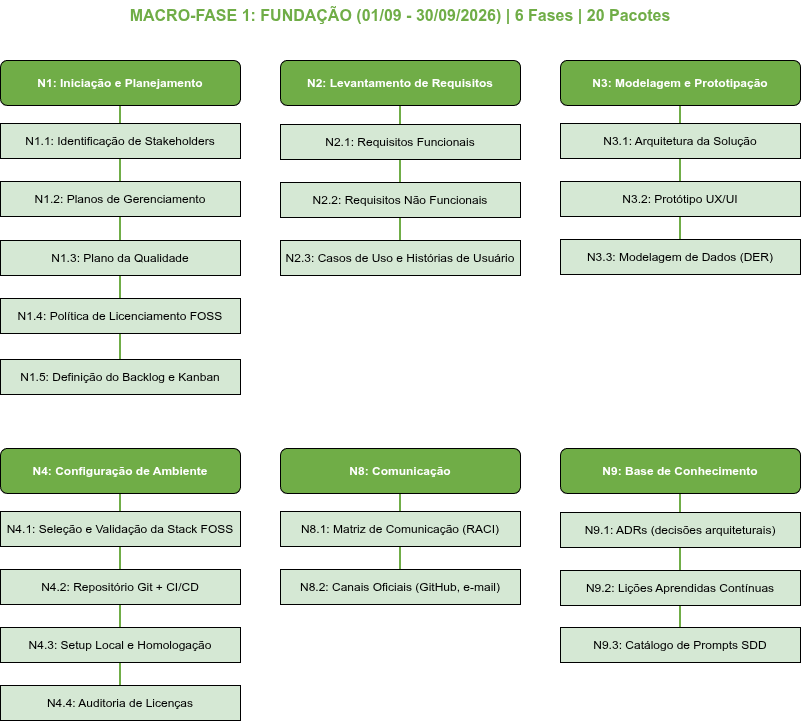

The diagram above was exported from draw.io. Its source (the exported page's mxGraphModel, read from the mxfile embedded in the PNG):
<mxGraphModel dx="2054" dy="847" grid="1" gridSize="10" guides="1" tooltips="1" connect="1" arrows="1" fold="1" page="1" pageScale="1" pageWidth="1600" pageHeight="900" math="0" shadow="0">
  <root>
    <mxCell id="0" />
    <mxCell id="1" parent="0" />
    <mxCell id="e_N1_N1.1" edge="1" parent="1" source="N1" style="edgeStyle=orthogonalEdgeStyle;rounded=0;orthogonalLoop=1;jettySize=auto;html=1;strokeColor=#70AD47;strokeWidth=2;fontSize=12;endArrow=none;endFill=0;" target="N1.1">
      <mxGeometry relative="1" as="geometry" />
    </mxCell>
    <mxCell id="e_N1_N1.2" edge="1" parent="1" source="N1" style="edgeStyle=orthogonalEdgeStyle;rounded=0;orthogonalLoop=1;jettySize=auto;html=1;strokeColor=#70AD47;strokeWidth=2;fontSize=12;endArrow=none;endFill=0;" target="N1.2">
      <mxGeometry relative="1" as="geometry" />
    </mxCell>
    <mxCell id="e_N1_N1.3" edge="1" parent="1" source="N1" style="edgeStyle=orthogonalEdgeStyle;rounded=0;orthogonalLoop=1;jettySize=auto;html=1;strokeColor=#70AD47;strokeWidth=2;fontSize=12;endArrow=none;endFill=0;" target="N1.3">
      <mxGeometry relative="1" as="geometry" />
    </mxCell>
    <mxCell id="e_N1_N1.4" edge="1" parent="1" source="N1" style="edgeStyle=orthogonalEdgeStyle;rounded=0;orthogonalLoop=1;jettySize=auto;html=1;strokeColor=#70AD47;strokeWidth=2;fontSize=12;endArrow=none;endFill=0;" target="N1.4">
      <mxGeometry relative="1" as="geometry" />
    </mxCell>
    <mxCell id="e_N1_N1.5" edge="1" parent="1" source="N1" style="edgeStyle=orthogonalEdgeStyle;rounded=0;orthogonalLoop=1;jettySize=auto;html=1;strokeColor=#70AD47;strokeWidth=2;fontSize=12;endArrow=none;endFill=0;" target="N1.5">
      <mxGeometry relative="1" as="geometry" />
    </mxCell>
    <mxCell id="e_N2_N2.1" edge="1" parent="1" source="N2" style="edgeStyle=orthogonalEdgeStyle;rounded=0;orthogonalLoop=1;jettySize=auto;html=1;strokeColor=#70AD47;strokeWidth=2;fontSize=12;endArrow=none;endFill=0;" target="N2.1">
      <mxGeometry relative="1" as="geometry" />
    </mxCell>
    <mxCell id="e_N2_N2.2" edge="1" parent="1" source="N2" style="edgeStyle=orthogonalEdgeStyle;rounded=0;orthogonalLoop=1;jettySize=auto;html=1;strokeColor=#70AD47;strokeWidth=2;fontSize=12;endArrow=none;endFill=0;" target="N2.2">
      <mxGeometry relative="1" as="geometry" />
    </mxCell>
    <mxCell id="e_N2_N2.3" edge="1" parent="1" source="N2" style="edgeStyle=orthogonalEdgeStyle;rounded=0;orthogonalLoop=1;jettySize=auto;html=1;strokeColor=#70AD47;strokeWidth=2;fontSize=12;endArrow=none;endFill=0;" target="N2.3">
      <mxGeometry relative="1" as="geometry" />
    </mxCell>
    <mxCell id="e_N3_N3.1" edge="1" parent="1" source="N3" style="edgeStyle=orthogonalEdgeStyle;rounded=0;orthogonalLoop=1;jettySize=auto;html=1;strokeColor=#70AD47;strokeWidth=2;fontSize=12;endArrow=none;endFill=0;" target="N3.1">
      <mxGeometry relative="1" as="geometry" />
    </mxCell>
    <mxCell id="e_N3_N3.2" edge="1" parent="1" source="N3" style="edgeStyle=orthogonalEdgeStyle;rounded=0;orthogonalLoop=1;jettySize=auto;html=1;strokeColor=#70AD47;strokeWidth=2;fontSize=12;endArrow=none;endFill=0;" target="N3.2">
      <mxGeometry relative="1" as="geometry" />
    </mxCell>
    <mxCell id="e_N3_N3.3" edge="1" parent="1" source="N3" style="edgeStyle=orthogonalEdgeStyle;rounded=0;orthogonalLoop=1;jettySize=auto;html=1;strokeColor=#70AD47;strokeWidth=2;fontSize=12;endArrow=none;endFill=0;" target="N3.3">
      <mxGeometry relative="1" as="geometry" />
    </mxCell>
    <mxCell id="e_N4_N4.1" edge="1" parent="1" source="N4" style="edgeStyle=orthogonalEdgeStyle;rounded=0;orthogonalLoop=1;jettySize=auto;html=1;strokeColor=#70AD47;strokeWidth=2;fontSize=12;endArrow=none;endFill=0;" target="N4.1">
      <mxGeometry relative="1" as="geometry" />
    </mxCell>
    <mxCell id="e_N4_N4.2" edge="1" parent="1" source="N4" style="edgeStyle=orthogonalEdgeStyle;rounded=0;orthogonalLoop=1;jettySize=auto;html=1;strokeColor=#70AD47;strokeWidth=2;fontSize=12;endArrow=none;endFill=0;" target="N4.2">
      <mxGeometry relative="1" as="geometry" />
    </mxCell>
    <mxCell id="e_N4_N4.3" edge="1" parent="1" source="N4" style="edgeStyle=orthogonalEdgeStyle;rounded=0;orthogonalLoop=1;jettySize=auto;html=1;strokeColor=#70AD47;strokeWidth=2;fontSize=12;endArrow=none;endFill=0;" target="N4.3">
      <mxGeometry relative="1" as="geometry" />
    </mxCell>
    <mxCell id="e_N4_N4.4" edge="1" parent="1" source="N4" style="edgeStyle=orthogonalEdgeStyle;rounded=0;orthogonalLoop=1;jettySize=auto;html=1;strokeColor=#70AD47;strokeWidth=2;fontSize=12;endArrow=none;endFill=0;" target="N4.4">
      <mxGeometry relative="1" as="geometry" />
    </mxCell>
    <mxCell id="e_N8_N8.1" edge="1" parent="1" source="N8" style="edgeStyle=orthogonalEdgeStyle;rounded=0;orthogonalLoop=1;jettySize=auto;html=1;strokeColor=#70AD47;strokeWidth=2;fontSize=12;endArrow=none;endFill=0;" target="N8.1">
      <mxGeometry relative="1" as="geometry" />
    </mxCell>
    <mxCell id="e_N8_N8.2" edge="1" parent="1" source="N8" style="edgeStyle=orthogonalEdgeStyle;rounded=0;orthogonalLoop=1;jettySize=auto;html=1;strokeColor=#70AD47;strokeWidth=2;fontSize=12;endArrow=none;endFill=0;" target="N8.2">
      <mxGeometry relative="1" as="geometry" />
    </mxCell>
    <mxCell id="e_N9_N9.1" edge="1" parent="1" source="N9" style="edgeStyle=orthogonalEdgeStyle;rounded=0;orthogonalLoop=1;jettySize=auto;html=1;strokeColor=#70AD47;strokeWidth=2;fontSize=12;endArrow=none;endFill=0;" target="N9.1">
      <mxGeometry relative="1" as="geometry" />
    </mxCell>
    <mxCell id="e_N9_N9.2" edge="1" parent="1" source="N9" style="edgeStyle=orthogonalEdgeStyle;rounded=0;orthogonalLoop=1;jettySize=auto;html=1;strokeColor=#70AD47;strokeWidth=2;fontSize=12;endArrow=none;endFill=0;" target="N9.2">
      <mxGeometry relative="1" as="geometry" />
    </mxCell>
    <mxCell id="e_N9_N9.3" edge="1" parent="1" source="N9" style="edgeStyle=orthogonalEdgeStyle;rounded=0;orthogonalLoop=1;jettySize=auto;html=1;strokeColor=#70AD47;strokeWidth=2;fontSize=12;endArrow=none;endFill=0;" target="N9.3">
      <mxGeometry relative="1" as="geometry" />
    </mxCell>
    <mxCell id="titulo" parent="1" style="text;html=1;strokeColor=none;fillColor=none;align=center;verticalAlign=middle;whiteSpace=wrap;rounded=0;fontSize=16;fontStyle=1;fontColor=#70AD47;" value="MACRO-FASE 1: FUNDAÇÃO (01/09 - 30/09/2026) | 6 Fases | 20 Pacotes" vertex="1">
      <mxGeometry height="30" width="550" x="165" y="20" as="geometry" />
    </mxCell>
    <mxCell id="N1" parent="1" style="rounded=1;whiteSpace=wrap;html=1;fillColor=#70AD47;fontColor=#FFFFFF;fontSize=12;fontStyle=1;" value="N1: Iniciação e Planejamento" vertex="1">
      <mxGeometry height="45" width="240" x="40" y="80" as="geometry" />
    </mxCell>
    <mxCell id="N1.1" parent="1" style="rounded=0;whiteSpace=wrap;html=1;fillColor=#D5E8D4;fontColor=#000000;fontSize=12;" value="N1.1: Identificação de Stakeholders" vertex="1">
      <mxGeometry height="35" width="240" x="40" y="143" as="geometry" />
    </mxCell>
    <mxCell id="N1.2" parent="1" style="rounded=0;whiteSpace=wrap;html=1;fillColor=#D5E8D4;fontColor=#000000;fontSize=12;" value="N1.2: Planos de Gerenciamento" vertex="1">
      <mxGeometry height="35" width="240" x="40" y="201" as="geometry" />
    </mxCell>
    <mxCell id="N1.3" parent="1" style="rounded=0;whiteSpace=wrap;html=1;fillColor=#D5E8D4;fontColor=#000000;fontSize=12;" value="N1.3: Plano da Qualidade" vertex="1">
      <mxGeometry height="35" width="240" x="40" y="260" as="geometry" />
    </mxCell>
    <mxCell id="N1.4" parent="1" style="rounded=0;whiteSpace=wrap;html=1;fillColor=#D5E8D4;fontColor=#000000;fontSize=12;" value="N1.4: Política de Licenciamento FOSS" vertex="1">
      <mxGeometry height="35" width="240" x="40" y="318" as="geometry" />
    </mxCell>
    <mxCell id="N1.5" parent="1" style="rounded=0;whiteSpace=wrap;html=1;fillColor=#D5E8D4;fontColor=#000000;fontSize=12;" value="N1.5: Definição do Backlog e Kanban" vertex="1">
      <mxGeometry height="35" width="240" x="40" y="379" as="geometry" />
    </mxCell>
    <mxCell id="N2" parent="1" style="rounded=1;whiteSpace=wrap;html=1;fillColor=#70AD47;fontColor=#FFFFFF;fontSize=12;fontStyle=1;" value="N2: Levantamento de Requisitos" vertex="1">
      <mxGeometry height="45" width="240" x="320" y="80" as="geometry" />
    </mxCell>
    <mxCell id="N2.1" parent="1" style="rounded=0;whiteSpace=wrap;html=1;fillColor=#D5E8D4;fontColor=#000000;fontSize=12;" value="N2.1: Requisitos Funcionais" vertex="1">
      <mxGeometry height="35" width="240" x="320" y="144" as="geometry" />
    </mxCell>
    <mxCell id="N2.2" parent="1" style="rounded=0;whiteSpace=wrap;html=1;fillColor=#D5E8D4;fontColor=#000000;fontSize=12;" value="N2.2: Requisitos Não Funcionais" vertex="1">
      <mxGeometry height="35" width="240" x="320" y="202" as="geometry" />
    </mxCell>
    <mxCell id="N2.3" parent="1" style="rounded=0;whiteSpace=wrap;html=1;fillColor=#D5E8D4;fontColor=#000000;fontSize=12;" value="N2.3: Casos de Uso e Histórias de Usuário" vertex="1">
      <mxGeometry height="35" width="240" x="320" y="260" as="geometry" />
    </mxCell>
    <mxCell id="N3" parent="1" style="rounded=1;whiteSpace=wrap;html=1;fillColor=#70AD47;fontColor=#FFFFFF;fontSize=12;fontStyle=1;" value="N3: Modelagem e Prototipação" vertex="1">
      <mxGeometry height="45" width="240" x="600" y="80" as="geometry" />
    </mxCell>
    <mxCell id="N3.1" parent="1" style="rounded=0;whiteSpace=wrap;html=1;fillColor=#D5E8D4;fontColor=#000000;fontSize=12;" value="N3.1: Arquitetura da Solução" vertex="1">
      <mxGeometry height="35" width="240" x="600" y="143" as="geometry" />
    </mxCell>
    <mxCell id="N3.2" parent="1" style="rounded=0;whiteSpace=wrap;html=1;fillColor=#D5E8D4;fontColor=#000000;fontSize=12;" value="N3.2: Protótipo UX/UI" vertex="1">
      <mxGeometry height="35" width="240" x="600" y="201" as="geometry" />
    </mxCell>
    <mxCell id="N3.3" parent="1" style="rounded=0;whiteSpace=wrap;html=1;fillColor=#D5E8D4;fontColor=#000000;fontSize=12;" value="N3.3: Modelagem de Dados (DER)" vertex="1">
      <mxGeometry height="35" width="240" x="600" y="259" as="geometry" />
    </mxCell>
    <mxCell id="N4" parent="1" style="rounded=1;whiteSpace=wrap;html=1;fillColor=#70AD47;fontColor=#FFFFFF;fontSize=12;fontStyle=1;" value="N4: Configuração de Ambiente" vertex="1">
      <mxGeometry height="45" width="240" x="40" y="468" as="geometry" />
    </mxCell>
    <mxCell id="N4.1" parent="1" style="rounded=0;whiteSpace=wrap;html=1;fillColor=#D5E8D4;fontColor=#000000;fontSize=12;" value="N4.1: Seleção e Validação da Stack FOSS" vertex="1">
      <mxGeometry height="35" width="240" x="40" y="531" as="geometry" />
    </mxCell>
    <mxCell id="N4.2" parent="1" style="rounded=0;whiteSpace=wrap;html=1;fillColor=#D5E8D4;fontColor=#000000;fontSize=12;" value="N4.2: Repositório Git + CI/CD" vertex="1">
      <mxGeometry height="35" width="240" x="40" y="589" as="geometry" />
    </mxCell>
    <mxCell id="N4.3" parent="1" style="rounded=0;whiteSpace=wrap;html=1;fillColor=#D5E8D4;fontColor=#000000;fontSize=12;" value="N4.3: Setup Local e Homologação" vertex="1">
      <mxGeometry height="35" width="240" x="40" y="647" as="geometry" />
    </mxCell>
    <mxCell id="N4.4" parent="1" style="rounded=0;whiteSpace=wrap;html=1;fillColor=#D5E8D4;fontColor=#000000;fontSize=12;" value="N4.4: Auditoria de Licenças" vertex="1">
      <mxGeometry height="35" width="240" x="40" y="705" as="geometry" />
    </mxCell>
    <mxCell id="N8" parent="1" style="rounded=1;whiteSpace=wrap;html=1;fillColor=#70AD47;fontColor=#FFFFFF;fontSize=12;fontStyle=1;" value="N8: Comunicação" vertex="1">
      <mxGeometry height="45" width="240" x="320" y="468" as="geometry" />
    </mxCell>
    <mxCell id="N8.1" parent="1" style="rounded=0;whiteSpace=wrap;html=1;fillColor=#D5E8D4;fontColor=#000000;fontSize=12;" value="N8.1: Matriz de Comunicação (RACI)" vertex="1">
      <mxGeometry height="35" width="240" x="320" y="531" as="geometry" />
    </mxCell>
    <mxCell id="N8.2" parent="1" style="rounded=0;whiteSpace=wrap;html=1;fillColor=#D5E8D4;fontColor=#000000;fontSize=12;" value="N8.2: Canais Oficiais (GitHub, e-mail)" vertex="1">
      <mxGeometry height="35" width="240" x="320" y="589" as="geometry" />
    </mxCell>
    <mxCell id="N9" parent="1" style="rounded=1;whiteSpace=wrap;html=1;fillColor=#70AD47;fontColor=#FFFFFF;fontSize=12;fontStyle=1;" value="N9: Base de Conhecimento" vertex="1">
      <mxGeometry height="45" width="240" x="600" y="468" as="geometry" />
    </mxCell>
    <mxCell id="N9.1" parent="1" style="rounded=0;whiteSpace=wrap;html=1;fillColor=#D5E8D4;fontColor=#000000;fontSize=12;" value="N9.1: ADRs (decisões arquiteturais)" vertex="1">
      <mxGeometry height="35" width="240" x="600" y="532" as="geometry" />
    </mxCell>
    <mxCell id="N9.2" parent="1" style="rounded=0;whiteSpace=wrap;html=1;fillColor=#D5E8D4;fontColor=#000000;fontSize=12;" value="N9.2: Lições Aprendidas Contínuas" vertex="1">
      <mxGeometry height="35" width="240" x="600" y="590" as="geometry" />
    </mxCell>
    <mxCell id="N9.3" parent="1" style="rounded=0;whiteSpace=wrap;html=1;fillColor=#D5E8D4;fontColor=#000000;fontSize=12;" value="N9.3: Catálogo de Prompts SDD" vertex="1">
      <mxGeometry height="35" width="240" x="600" y="647" as="geometry" />
    </mxCell>
  </root>
</mxGraphModel>